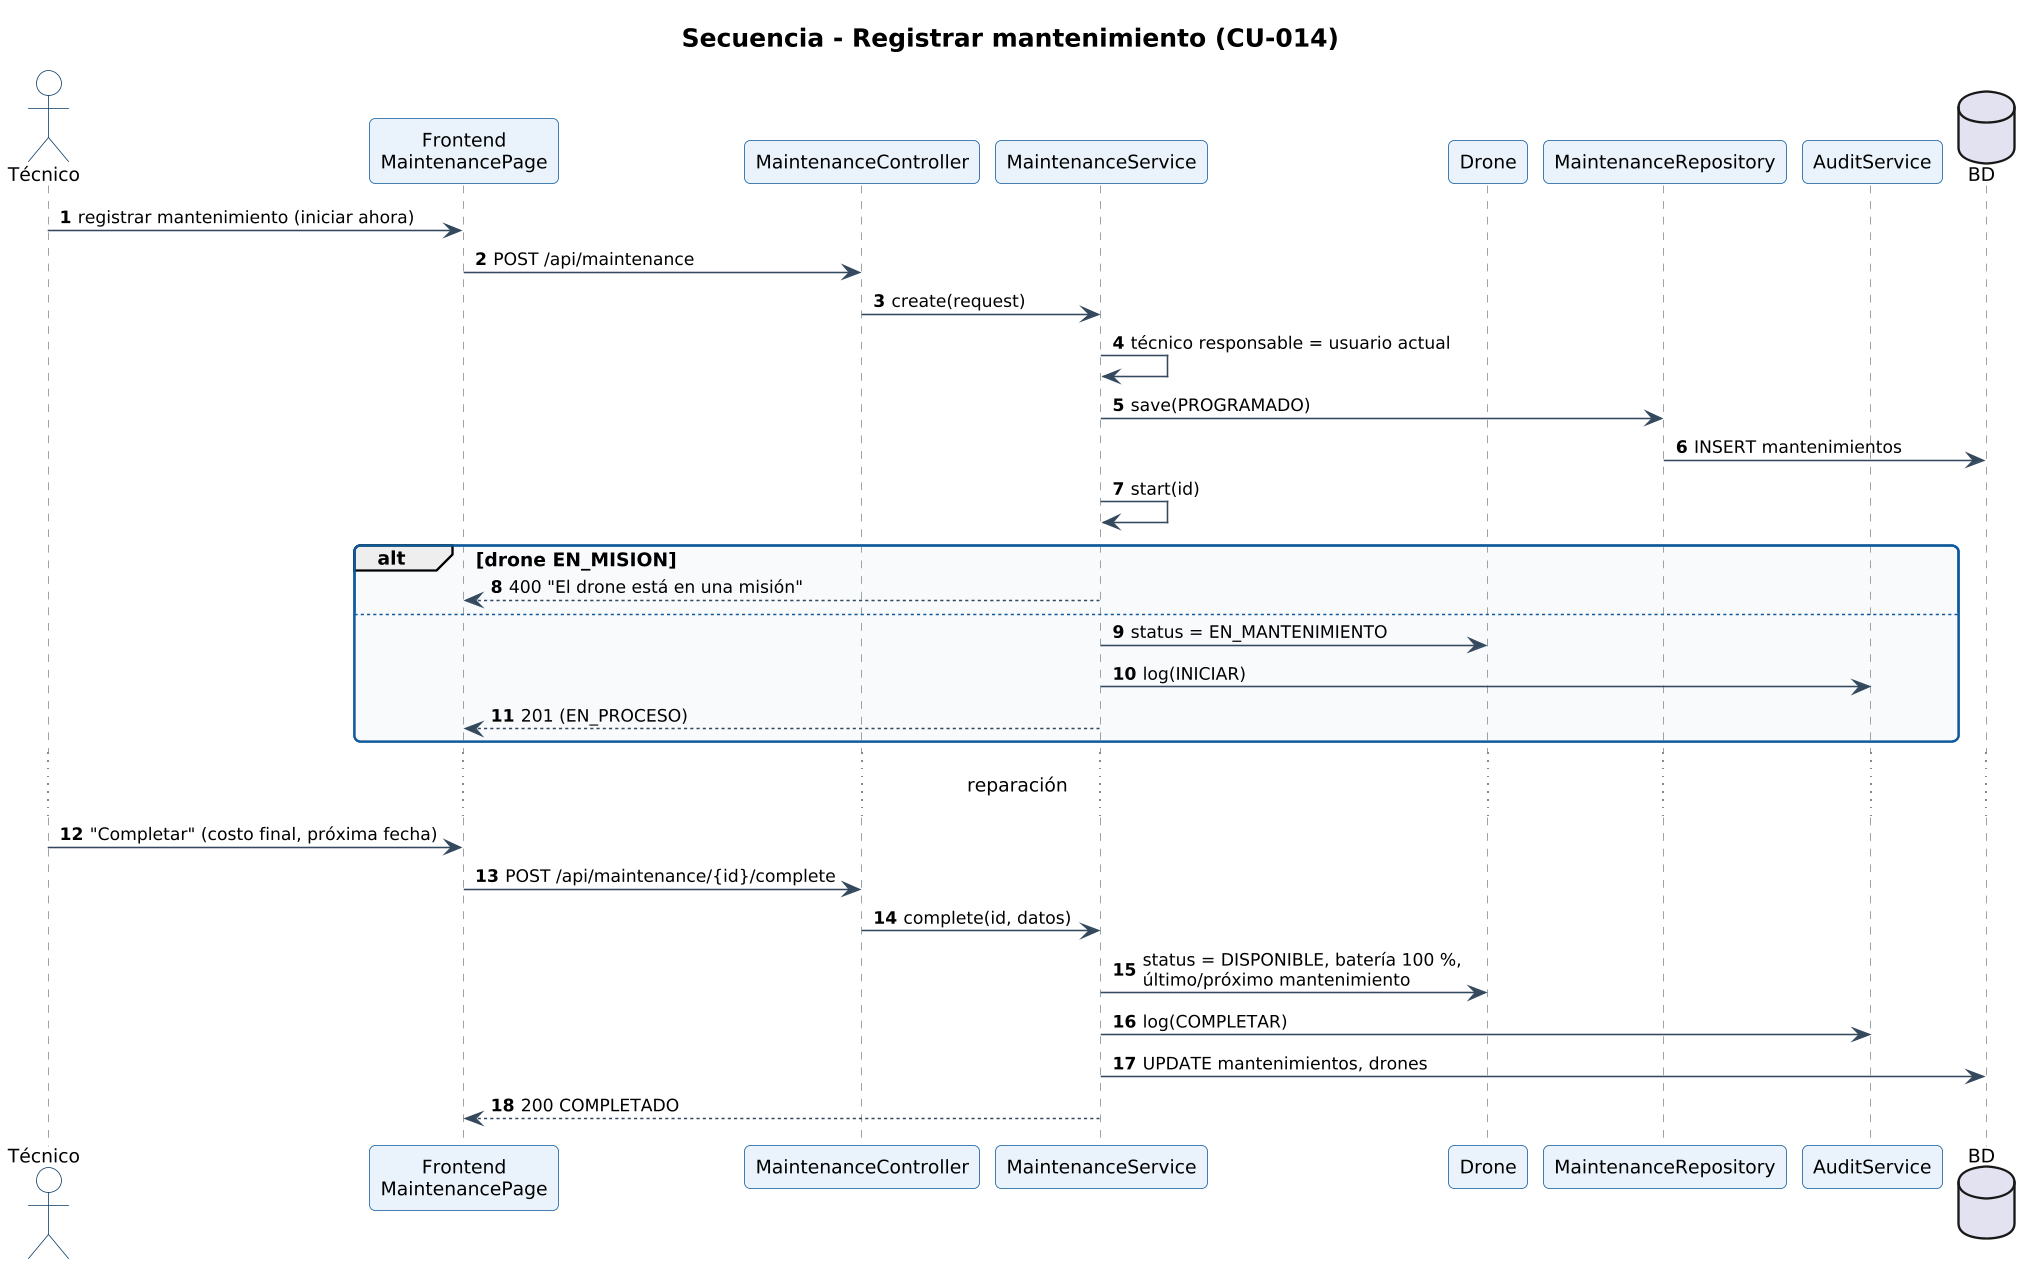

The diagram above was rendered by PlantUML. Its source (embedded in the PNG):
@startuml 06-registrar-mantenimiento
!include ../_estilo.iuml
title Secuencia - Registrar mantenimiento (CU-014)
autonumber
actor "Técnico" as Tec
participant "Frontend\nMaintenancePage" as FE
participant "MaintenanceController" as C
participant "MaintenanceService" as S
participant "Drone" as D
participant "MaintenanceRepository" as R
participant "AuditService" as A
database "BD" as DB

Tec -> FE : registrar mantenimiento (iniciar ahora)
FE -> C : POST /api/maintenance
C -> S : create(request)
S -> S : técnico responsable = usuario actual
S -> R : save(PROGRAMADO)
R -> DB : INSERT mantenimientos
S -> S : start(id)
alt drone EN_MISION
  S --> FE : 400 "El drone está en una misión"
else
  S -> D : status = EN_MANTENIMIENTO
  S -> A : log(INICIAR)
  S --> FE : 201 (EN_PROCESO)
end
... reparación ...
Tec -> FE : "Completar" (costo final, próxima fecha)
FE -> C : POST /api/maintenance/{id}/complete
C -> S : complete(id, datos)
S -> D : status = DISPONIBLE, batería 100 %,\núltimo/próximo mantenimiento
S -> A : log(COMPLETAR)
S -> DB : UPDATE mantenimientos, drones
S --> FE : 200 COMPLETADO
@enduml